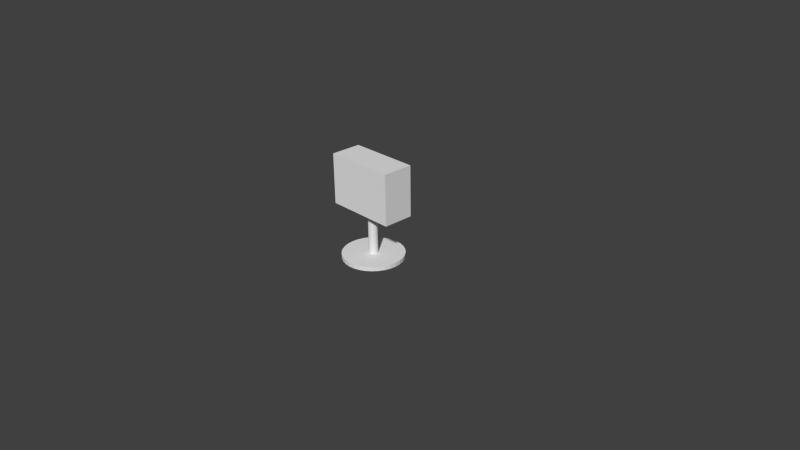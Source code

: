 # Source: Dispenser.blend  (saved by Blender 2.76.0; exported with 4.5.12 LTS)
import bpy
from mathutils import Matrix  # noqa: F401  (used for matrix-valued properties, if any)

bpy.ops.wm.read_factory_settings(use_empty=True)
scene = bpy.context.scene
scene.name = 'Scene'

# ---- collections
col_collection_1 = bpy.data.collections.new('Collection 1'); scene.collection.children.link(col_collection_1)

# ---- world
world_world = bpy.data.worlds.new('World'); scene.world = world_world
world_world.color = (0.05088, 0.05088, 0.05088)
world_world.use_sun_shadow = False
world_world.sun_shadow_jitter_overblur = 0.0
world_world.cycles.sampling_method = 'MANUAL'
world_world.cycles.sample_map_resolution = 256

# ---- cameras
cam_camera = bpy.data.cameras.new('Camera')
cam_camera.clip_end = 100.0
cam_camera.lens = 35.0
cam_camera.sensor_width = 32.0
cam_camera.sensor_height = 18.0
cam_camera.ortho_scale = 7.314
cam_camera.dof.focus_distance = 0.0
cam_camera.dof.aperture_fstop = 128.0

# ---- meshes
me_cube_001 = bpy.data.meshes.new('Cube.001')
me_cube_001.from_pydata([(-1.0, -1.0, -1.0), (-1.0, -1.0, 1.0), (-1.0, 1.0, -1.0), (-1.0, 1.0, 1.0), (1.0, -1.0, -1.0), (1.0, -1.0, 1.0), (1.0, 1.0, -1.0), (1.0, 1.0, 1.0), (0.0, 0.3007, 0.2009), (0.0, 0.3007, -2.866), (0.02534, 0.2949, 0.2009), (0.02534, 0.2949, -2.866), (0.04971, 0.2778, 0.2009), (0.04971, 0.2778, -2.866), (0.07217, 0.25, 0.2009), (0.07217, 0.25, -2.866), (0.09186, 0.2126, 0.2009), (0.09186, 0.2126, -2.866), (0.108, 0.1671, 0.2009), (0.108, 0.1671, -2.866), (0.12, 0.1151, 0.2009), (0.12, 0.1151, -2.866), (0.1274, 0.05866, 0.2009), (0.1274, 0.05866, -2.866), (0.1299, 2.27e-08, 0.2009), (0.1299, 2.27e-08, -2.866), (0.1274, -0.05866, 0.2009), (0.1274, -0.05866, -2.866), (0.12, -0.1151, 0.2009), (0.12, -0.1151, -2.866), (0.108, -0.1671, 0.2009), (0.108, -0.1671, -2.866), (0.09186, -0.2126, 0.2009), (0.09186, -0.2126, -2.866), (0.07217, -0.25, 0.2009), (0.07217, -0.25, -2.866), (0.04971, -0.2778, 0.2009), (0.04971, -0.2778, -2.866), (0.02534, -0.2949, 0.2009), (0.02534, -0.2949, -2.866), (-4.233e-08, -0.3007, 0.2009), (-4.233e-08, -0.3007, -2.866), (-0.02534, -0.2949, 0.2009), (-0.02534, -0.2949, -2.866), (-0.04971, -0.2778, 0.2009), (-0.04971, -0.2778, -2.866), (-0.07217, -0.25, 0.2009), (-0.07217, -0.25, -2.866), (-0.09186, -0.2126, 0.2009), (-0.09186, -0.2126, -2.866), (-0.108, -0.1671, 0.2009), (-0.108, -0.1671, -2.866), (-0.12, -0.1151, 0.2009), (-0.12, -0.1151, -2.866), (-0.1274, -0.05866, 0.2009), (-0.1274, -0.05866, -2.866), (-0.1299, 2.904e-07, 0.2009), (-0.1299, 2.904e-07, -2.866), (-0.1274, 0.05866, 0.2009), (-0.1274, 0.05866, -2.866), (-0.12, 0.1151, 0.2009), (-0.12, 0.1151, -2.866), (-0.108, 0.1671, 0.2009), (-0.108, 0.1671, -2.866), (-0.09186, 0.2126, 0.2009), (-0.09186, 0.2126, -2.866), (-0.07217, 0.25, 0.2009), (-0.07217, 0.25, -2.866), (-0.04971, 0.2778, 0.2009), (-0.04971, 0.2778, -2.866), (-0.02534, 0.2949, 0.2009), (-0.02534, 0.2949, -2.866), (0.0, 2.003, -2.776), (0.0, 2.003, -2.94), (0.1688, 1.964, -2.776), (0.1688, 1.964, -2.94), (0.3311, 1.85, -2.776), (0.3311, 1.85, -2.94), (0.4806, 1.665, -2.776), (0.4806, 1.665, -2.94), (0.6117, 1.416, -2.776), (0.6117, 1.416, -2.94), (0.7193, 1.113, -2.776), (0.7193, 1.113, -2.94), (0.7993, 0.7663, -2.776), (0.7993, 0.7663, -2.94), (0.8485, 0.3907, -2.776), (0.8485, 0.3907, -2.94), (0.8651, 1.512e-07, -2.776), (0.8651, 1.512e-07, -2.94), (0.8485, -0.3907, -2.776), (0.8485, -0.3907, -2.94), (0.7993, -0.7663, -2.776), (0.7993, -0.7663, -2.94), (0.7193, -1.113, -2.776), (0.7193, -1.113, -2.94), (0.6117, -1.416, -2.776), (0.6117, -1.416, -2.94), (0.4806, -1.665, -2.776), (0.4806, -1.665, -2.94), (0.3311, -1.85, -2.776), (0.3311, -1.85, -2.94), (0.1688, -1.964, -2.776), (0.1688, -1.964, -2.94), (-2.819e-07, -2.003, -2.776), (-2.819e-07, -2.003, -2.94), (-0.1688, -1.964, -2.776), (-0.1688, -1.964, -2.94), (-0.3311, -1.85, -2.776), (-0.3311, -1.85, -2.94), (-0.4806, -1.665, -2.776), (-0.4806, -1.665, -2.94), (-0.6117, -1.416, -2.776), (-0.6117, -1.416, -2.94), (-0.7193, -1.113, -2.776), (-0.7193, -1.113, -2.94), (-0.7993, -0.7663, -2.776), (-0.7993, -0.7663, -2.94), (-0.8485, -0.3907, -2.776), (-0.8485, -0.3907, -2.94), (-0.8651, 1.934e-06, -2.776), (-0.8651, 1.934e-06, -2.94), (-0.8485, 0.3907, -2.776), (-0.8485, 0.3907, -2.94), (-0.7993, 0.7663, -2.776), (-0.7993, 0.7663, -2.94), (-0.7193, 1.113, -2.776), (-0.7193, 1.113, -2.94), (-0.6117, 1.416, -2.776), (-0.6117, 1.416, -2.94), (-0.4806, 1.665, -2.776), (-0.4806, 1.665, -2.94), (-0.3311, 1.85, -2.776), (-0.3311, 1.85, -2.94), (-0.1688, 1.964, -2.776), (-0.1688, 1.964, -2.94)], [], [(1, 3, 2, 0), (3, 7, 6, 2), (7, 5, 4, 6), (5, 1, 0, 4), (0, 2, 6, 4), (5, 7, 3, 1), (8, 9, 11, 10), (10, 11, 13, 12), (12, 13, 15, 14), (14, 15, 17, 16), (16, 17, 19, 18), (18, 19, 21, 20), (20, 21, 23, 22), (22, 23, 25, 24), (24, 25, 27, 26), (26, 27, 29, 28), (28, 29, 31, 30), (30, 31, 33, 32), (32, 33, 35, 34), (34, 35, 37, 36), (36, 37, 39, 38), (38, 39, 41, 40), (40, 41, 43, 42), (42, 43, 45, 44), (44, 45, 47, 46), (46, 47, 49, 48), (48, 49, 51, 50), (50, 51, 53, 52), (52, 53, 55, 54), (54, 55, 57, 56), (56, 57, 59, 58), (58, 59, 61, 60), (60, 61, 63, 62), (62, 63, 65, 64), (64, 65, 67, 66), (66, 67, 69, 68), (11, 9, 71, 69, 67, 65, 63, 61, 59, 57, 55, 53, 51, 49, 47, 45, 43, 41, 39, 37, 35, 33, 31, 29, 27, 25, 23, 21, 19, 17, 15, 13), (70, 71, 9, 8), (68, 69, 71, 70), (8, 10, 12, 14, 16, 18, 20, 22, 24, 26, 28, 30, 32, 34, 36, 38, 40, 42, 44, 46, 48, 50, 52, 54, 56, 58, 60, 62, 64, 66, 68, 70), (72, 73, 75, 74), (74, 75, 77, 76), (76, 77, 79, 78), (78, 79, 81, 80), (80, 81, 83, 82), (82, 83, 85, 84), (84, 85, 87, 86), (86, 87, 89, 88), (88, 89, 91, 90), (90, 91, 93, 92), (92, 93, 95, 94), (94, 95, 97, 96), (96, 97, 99, 98), (98, 99, 101, 100), (100, 101, 103, 102), (102, 103, 105, 104), (104, 105, 107, 106), (106, 107, 109, 108), (108, 109, 111, 110), (110, 111, 113, 112), (112, 113, 115, 114), (114, 115, 117, 116), (116, 117, 119, 118), (118, 119, 121, 120), (120, 121, 123, 122), (122, 123, 125, 124), (124, 125, 127, 126), (126, 127, 129, 128), (128, 129, 131, 130), (130, 131, 133, 132), (75, 73, 135, 133, 131, 129, 127, 125, 123, 121, 119, 117, 115, 113, 111, 109, 107, 105, 103, 101, 99, 97, 95, 93, 91, 89, 87, 85, 83, 81, 79, 77), (134, 135, 73, 72), (132, 133, 135, 134), (72, 74, 76, 78, 80, 82, 84, 86, 88, 90, 92, 94, 96, 98, 100, 102, 104, 106, 108, 110, 112, 114, 116, 118, 120, 122, 124, 126, 128, 130, 132, 134)])
_uv = me_cube_001.uv_layers.new(name='UVMap')
_uv.uv.foreach_set('vector', [0.7492, 0.01425, 0.9857, 0.01425, 0.9857, 0.2518, 0.7492, 0.2518, 0.2522, 0.7555, 0.01428, 0.7555, 0.01428, 0.518, 0.2522, 0.518, 0.4827, 0.2518, 0.4827, 0.01425, 0.7206, 0.01425, 0.7206, 0.2518, 0.7492, 0.2803, 0.9835, 0.2803, 0.9835, 0.5178, 0.7492, 0.5178, 0.4827, 0.5178, 0.4827, 0.2803, 0.7206, 0.2803, 0.7206, 0.5178, 0.4827, 0.7838, 0.4827, 0.5463, 0.7206, 0.5463, 0.7206, 0.7838, 0.8548, 0.5463, 0.8548, 0.9106, 0.8517, 0.9106, 0.8517, 0.5463, 0.8517, 0.5463, 0.8517, 0.9106, 0.8485, 0.9106, 0.8485, 0.5463, 0.8485, 0.5463, 0.8485, 0.9106, 0.8453, 0.9106, 0.8453, 0.5463, 0.3754, 0.8822, 0.3754, 0.518, 0.3796, 0.518, 0.3796, 0.8822, 0.3796, 0.8822, 0.3796, 0.518, 0.3848, 0.518, 0.3848, 0.8822, 0.3848, 0.8822, 0.3848, 0.518, 0.3908, 0.518, 0.3908, 0.8822, 0.3908, 0.8822, 0.3908, 0.518, 0.3973, 0.518, 0.3973, 0.8822, 0.3973, 0.8822, 0.3973, 0.518, 0.4042, 0.518, 0.4042, 0.8822, 0.4042, 0.8822, 0.4042, 0.518, 0.4112, 0.518, 0.4112, 0.8822, 0.4112, 0.8822, 0.4112, 0.518, 0.418, 0.518, 0.418, 0.8822, 0.418, 0.8822, 0.418, 0.518, 0.4243, 0.518, 0.4243, 0.8822, 0.4243, 0.8822, 0.4243, 0.518, 0.4299, 0.518, 0.4299, 0.8822, 0.4299, 0.8822, 0.4299, 0.518, 0.4346, 0.518, 0.4346, 0.8822, 0.4346, 0.8822, 0.4346, 0.518, 0.4381, 0.518, 0.4381, 0.8822, 0.9005, 0.5463, 0.9005, 0.9106, 0.8976, 0.9106, 0.8976, 0.5463, 0.8976, 0.5463, 0.8976, 0.9106, 0.8946, 0.9106, 0.8946, 0.5463, 0.8946, 0.5463, 0.8946, 0.9106, 0.8916, 0.9106, 0.8916, 0.5463, 0.8916, 0.5463, 0.8916, 0.9106, 0.8887, 0.9106, 0.8887, 0.5463, 0.2808, 0.8822, 0.2808, 0.518, 0.2841, 0.518, 0.2841, 0.8822, 0.2841, 0.8822, 0.2841, 0.518, 0.2885, 0.518, 0.2885, 0.8822, 0.2885, 0.8822, 0.2885, 0.518, 0.2939, 0.518, 0.2939, 0.8822, 0.2939, 0.8822, 0.2939, 0.518, 0.3001, 0.518, 0.3001, 0.8822, 0.3001, 0.8822, 0.3001, 0.518, 0.3068, 0.518, 0.3068, 0.8822, 0.3068, 0.8822, 0.3068, 0.518, 0.3138, 0.518, 0.3138, 0.8822, 0.3138, 0.8822, 0.3138, 0.518, 0.3208, 0.518, 0.3208, 0.8822, 0.3208, 0.8822, 0.3208, 0.518, 0.3275, 0.518, 0.3275, 0.8822, 0.3275, 0.8822, 0.3275, 0.518, 0.3337, 0.518, 0.3337, 0.8822, 0.3337, 0.8822, 0.3337, 0.518, 0.3391, 0.518, 0.3391, 0.8822, 0.3391, 0.8822, 0.3391, 0.518, 0.3436, 0.518, 0.3436, 0.8822, 0.3436, 0.8822, 0.3436, 0.518, 0.3469, 0.518, 0.3469, 0.8822, 0.07927, 0.8548, 0.07622, 0.8554, 0.07324, 0.8545, 0.07043, 0.8524, 0.0679, 0.849, 0.06575, 0.8444, 0.06406, 0.839, 0.0629, 0.8327, 0.0623, 0.826, 0.0623, 0.819, 0.0629, 0.8121, 0.06406, 0.8054, 0.06575, 0.7993, 0.0679, 0.794, 0.07043, 0.7897, 0.07324, 0.7865, 0.07622, 0.7846, 0.07927, 0.784, 0.08225, 0.7848, 0.08506, 0.787, 0.08759, 0.7904, 0.08974, 0.7949, 0.09143, 0.8004, 0.09259, 0.8066, 0.09319, 0.8134, 0.09319, 0.8203, 0.09259, 0.8273, 0.09143, 0.8339, 0.08974, 0.84, 0.08759, 0.8454, 0.08506, 0.8497, 0.08225, 0.8529, 0.8576, 0.5463, 0.8576, 0.9106, 0.8548, 0.9106, 0.8548, 0.5463, 0.8601, 0.5463, 0.8601, 0.9106, 0.8576, 0.9106, 0.8576, 0.5463, 0.1387, 0.784, 0.1417, 0.7848, 0.1445, 0.787, 0.147, 0.7904, 0.1492, 0.7949, 0.1509, 0.8004, 0.152, 0.8066, 0.1526, 0.8134, 0.1526, 0.8203, 0.152, 0.8273, 0.1509, 0.8339, 0.1492, 0.84, 0.147, 0.8454, 0.1445, 0.8497, 0.1417, 0.8529, 0.1387, 0.8548, 0.1357, 0.8554, 0.1327, 0.8545, 0.1299, 0.8524, 0.1273, 0.849, 0.1252, 0.8444, 0.1235, 0.839, 0.1223, 0.8327, 0.1217, 0.826, 0.1217, 0.819, 0.1223, 0.8121, 0.1235, 0.8054, 0.1252, 0.7993, 0.1273, 0.794, 0.1299, 0.7897, 0.1327, 0.7865, 0.1357, 0.7846, 0.01428, 0.8196, 0.03375, 0.8196, 0.03375, 0.8401, 0.01428, 0.8401, 0.01428, 0.8401, 0.03375, 0.8401, 0.03375, 0.8614, 0.01428, 0.8614, 0.01428, 0.8614, 0.03375, 0.8614, 0.03375, 0.8827, 0.01428, 0.8827, 0.7972, 0.5463, 0.8167, 0.5463, 0.8167, 0.574, 0.7972, 0.574, 0.7972, 0.574, 0.8167, 0.574, 0.8167, 0.6084, 0.7972, 0.6084, 0.7972, 0.6084, 0.8167, 0.6084, 0.8167, 0.6483, 0.7972, 0.6483, 0.7972, 0.6483, 0.8167, 0.6483, 0.8167, 0.692, 0.7972, 0.692, 0.7972, 0.692, 0.8167, 0.692, 0.8167, 0.7379, 0.7972, 0.7379, 0.7972, 0.7379, 0.8167, 0.7379, 0.8167, 0.7842, 0.7972, 0.7842, 0.7972, 0.7842, 0.8167, 0.7842, 0.8167, 0.8292, 0.7972, 0.8292, 0.7972, 0.8292, 0.8167, 0.8292, 0.8167, 0.8711, 0.7972, 0.8711, 0.7972, 0.8711, 0.8167, 0.8711, 0.8167, 0.9083, 0.7972, 0.9083, 0.7972, 0.9083, 0.8167, 0.9083, 0.8167, 0.9394, 0.7972, 0.9394, 0.7972, 0.9394, 0.8167, 0.9394, 0.8167, 0.9632, 0.7972, 0.9632, 0.1812, 0.784, 0.2006, 0.784, 0.2006, 0.8033, 0.1812, 0.8033, 0.1812, 0.8033, 0.2006, 0.8033, 0.2006, 0.8233, 0.1812, 0.8233, 0.1812, 0.8233, 0.2006, 0.8233, 0.2006, 0.8434, 0.1812, 0.8434, 0.1812, 0.8434, 0.2006, 0.8434, 0.2006, 0.8626, 0.1812, 0.8626, 0.7492, 0.5463, 0.7687, 0.5463, 0.7687, 0.5683, 0.7492, 0.5683, 0.7492, 0.5683, 0.7687, 0.5683, 0.7687, 0.5979, 0.7492, 0.5979, 0.7492, 0.5979, 0.7687, 0.5979, 0.7687, 0.6339, 0.7492, 0.6339, 0.7492, 0.6339, 0.7687, 0.6339, 0.7687, 0.675, 0.7492, 0.675, 0.7492, 0.675, 0.7687, 0.675, 0.7687, 0.7196, 0.7492, 0.7196, 0.7492, 0.7196, 0.7687, 0.7196, 0.7687, 0.766, 0.7492, 0.766, 0.7492, 0.766, 0.7687, 0.766, 0.7687, 0.8124, 0.7492, 0.8124, 0.7492, 0.8124, 0.7687, 0.8124, 0.7687, 0.857, 0.7492, 0.857, 0.7492, 0.857, 0.7687, 0.857, 0.7687, 0.8982, 0.7492, 0.8982, 0.7492, 0.8982, 0.7687, 0.8982, 0.7687, 0.9342, 0.7492, 0.9342, 0.7492, 0.9342, 0.7687, 0.9342, 0.7687, 0.9638, 0.7492, 0.9638, 0.7492, 0.9638, 0.7687, 0.9638, 0.7687, 0.9857, 0.7492, 0.9857, 0.1272, 0.4858, 0.107, 0.4895, 0.08711, 0.4841, 0.0684, 0.4697, 0.05156, 0.447, 0.03723, 0.4168, 0.02598, 0.3802, 0.01823, 0.3388, 0.01428, 0.2939, 0.01428, 0.2475, 0.01823, 0.2012, 0.02598, 0.1569, 0.03723, 0.1162, 0.05156, 0.08076, 0.0684, 0.05187, 0.08711, 0.03067, 0.107, 0.01796, 0.1272, 0.01425, 0.1471, 0.01967, 0.1658, 0.03401, 0.1827, 0.05672, 0.197, 0.08693, 0.2082, 0.1235, 0.216, 0.165, 0.2199, 0.2098, 0.2199, 0.2562, 0.216, 0.3025, 0.2082, 0.3468, 0.197, 0.3875, 0.1827, 0.423, 0.1658, 0.4519, 0.1471, 0.4731, 0.01428, 0.8006, 0.03375, 0.8006, 0.03375, 0.8196, 0.01428, 0.8196, 0.01428, 0.784, 0.03375, 0.784, 0.03375, 0.8006, 0.01428, 0.8006, 0.3412, 0.4895, 0.3213, 0.4841, 0.3026, 0.4697, 0.2858, 0.447, 0.2714, 0.4168, 0.2602, 0.3802, 0.2524, 0.3388, 0.2485, 0.2939, 0.2485, 0.2475, 0.2524, 0.2012, 0.2602, 0.1569, 0.2714, 0.1162, 0.2858, 0.08076, 0.3026, 0.05187, 0.3213, 0.03067, 0.3412, 0.01796, 0.3614, 0.01425, 0.3813, 0.01967, 0.4, 0.03401, 0.4169, 0.05672, 0.4312, 0.08693, 0.4424, 0.1235, 0.4502, 0.165, 0.4542, 0.2098, 0.4542, 0.2562, 0.4502, 0.3025, 0.4424, 0.3468, 0.4312, 0.3875, 0.4169, 0.423, 0.4, 0.4519, 0.3813, 0.4731, 0.3614, 0.4858])
me_cube_001.use_remesh_preserve_volume = False
me_cube_001.use_remesh_preserve_attributes = False
me_cube_001.use_mirror_vertex_groups = False
me_cube_001.update()

# ---- objects
ob_cube = bpy.data.objects.new('Cube', me_cube_001)
ob_camera = bpy.data.objects.new('Camera', cam_camera)

# ---- transforms, parenting, visibility, modifiers, constraints
ob_cube.location = (0.0, 0.0, 0.9735)
ob_cube.scale = (0.4763, 0.2058, 0.3386)
ob_cube.lineart.crease_threshold = 0.0
ob_camera.location = (7.481, -6.508, 5.344)
ob_camera.rotation_euler = (1.109, 0.01082, 0.8149)
ob_camera.lock_rotations_4d = False
ob_camera.empty_display_type = 'ARROWS'
ob_camera.color = (0.0, 0.0, 0.0, 0.0)
ob_camera.display_type = 'WIRE'
ob_camera.lineart.crease_threshold = 0.0

# ---- collection membership
col_collection_1.objects.link(ob_cube)
col_collection_1.objects.link(ob_camera)

# ---- scene / render settings (as saved in the file)
scene.camera = ob_camera
scene.frame_start = 1; scene.frame_end = 250; scene.frame_set(1)
scene.render.engine = 'BLENDER_EEVEE_NEXT'
scene.render.resolution_percentage = 50
scene.render.dither_intensity = 0.0
scene.cycles.use_denoising = False
scene.cycles.samples = 10
scene.cycles.sampling_pattern = 'TABULATED_SOBOL'
scene.cycles.light_sampling_threshold = 0.0
scene.cycles.use_adaptive_sampling = False
scene.cycles.use_light_tree = False
scene.cycles.blur_glossy = 0.0
scene.cycles.pixel_filter_type = 'GAUSSIAN'
scene.cycles.sample_clamp_indirect = 0.0
scene.view_settings.view_transform = 'Standard'
bpy.context.view_layer.update()

# ---- added for rendering (the .blend has no usable light): sun
light_auto_sun = bpy.data.lights.new('AutoSun', 'SUN')
light_auto_sun.energy = 3.0
light_auto_sun.angle = 0.0523599
ob_auto_sun = bpy.data.objects.new('AutoSun', light_auto_sun)
scene.collection.objects.link(ob_auto_sun)
ob_auto_sun.rotation_euler = (0.872665, 0.174533, 0.523599)
bpy.context.view_layer.update()
